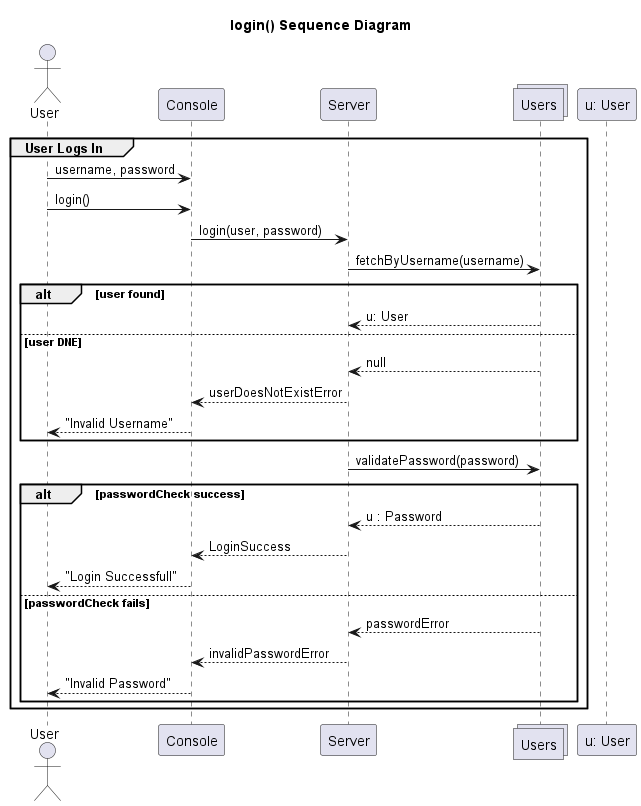

The diagram above was rendered by PlantUML. Its source (embedded in the PNG):
@startuml TakingOffering

title login() Sequence Diagram

Actor UserPerson as "User"
participant Console as Console
participant Server as Server
collections Users as Accounts
participant User as "u: User"

group User Logs In
  UserPerson -> Console: username, password
  UserPerson -> Console: login()
  Console -> Server: login(user, password)

  Server -> Accounts: fetchByUsername(username)
  alt user found
    Accounts --> Server: u: User
  else user DNE
    Accounts --> Server: null
    Server --> Console: userDoesNotExistError
    Console --> UserPerson: "Invalid Username"
  end

  
  Server -> Accounts: validatePassword(password)

  alt passwordCheck success
    Accounts --> Server: u : Password
    Server --> Console: LoginSuccess
    Console --> UserPerson: "Login Successfull"  
  else passwordCheck fails
    Accounts --> Server: passwordError
    Server --> Console: invalidPasswordError
    Console --> UserPerson: "Invalid Password"
  end
end

@enduml